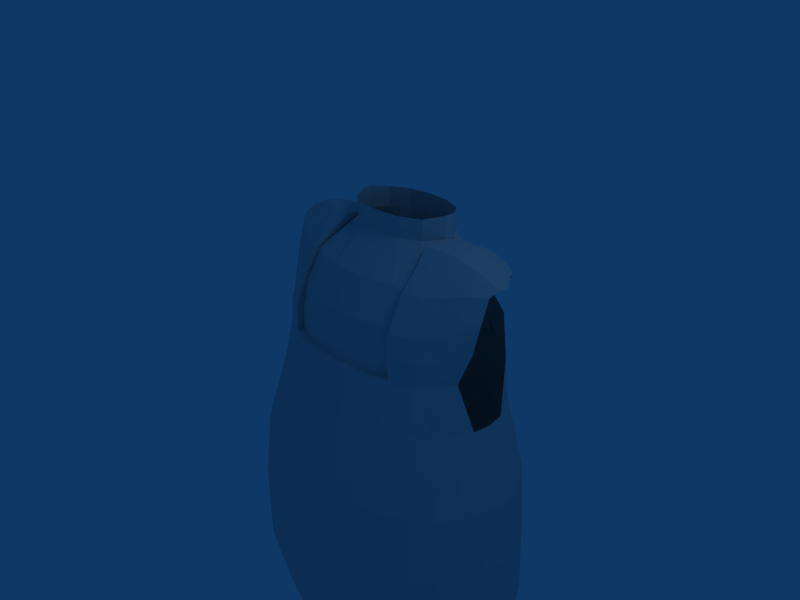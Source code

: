 # Source: chibi3.blend  (saved by Blender 2.49.2; exported with 4.5.12 LTS)
import bpy
from mathutils import Matrix  # noqa: F401  (used for matrix-valued properties, if any)

bpy.ops.wm.read_factory_settings(use_empty=True)
scene = bpy.context.scene
scene.name = 'Scene'

# ---- collections
col_collection_1 = bpy.data.collections.new('Collection 1'); scene.collection.children.link(col_collection_1)

# ---- world
world_world = bpy.data.worlds.new('World'); scene.world = world_world
world_world.color = (0.05656, 0.2208, 0.4)
world_world.use_sun_shadow = False
world_world.sun_shadow_jitter_overblur = 0.0
world_world.cycles.sampling_method = 'MANUAL'
world_world.cycles.sample_map_resolution = 256

# ---- cameras
cam_camera = bpy.data.cameras.new('Camera')
cam_camera.passepartout_alpha = 0.2
cam_camera.clip_end = 100.0
cam_camera.lens = 35.0
cam_camera.ortho_scale = 7.314
cam_camera.show_passepartout = False
cam_camera.show_safe_areas = True
cam_camera.dof.focus_distance = 0.0
cam_camera.dof.aperture_fstop = 128.0

# ---- lights
light_spot = bpy.data.lights.new('Spot', 'POINT')
light_spot.transmission_factor = 0.0
light_spot.cutoff_distance = 30.0
light_spot.energy = 100.0
light_spot.shadow_buffer_clip_start = 1.001
light_spot.shadow_soft_size = 1.0
light_spot.shadow_maximum_resolution = 0.006
light_spot.use_absolute_resolution = True
light_spot.cycles.use_multiple_importance_sampling = False

# ---- meshes
me_circle_001 = bpy.data.meshes.new('Circle.001')
me_circle_001.from_pydata([(0.6915, -0.6915, -1.192e-07), (0.8131, -0.5433, -1.192e-07), (0.9035, -0.3742, -1.192e-07), (0.9591, -0.1908, -1.192e-07), (0.9779, -7.906e-08, -1.192e-07), (0.9591, 0.1908, -1.192e-07), (0.9035, 0.3742, -1.192e-07), (0.8131, 0.5433, -1.192e-07), (0.6915, 0.6915, -1.192e-07), (0.5433, 0.8131, -1.192e-07), (0.3742, 0.9035, -1.192e-07), (0.1908, 0.9591, -1.192e-07), (-3.114e-07, 0.9779, -1.192e-07), (-0.1908, 0.9591, -1.192e-07), (-0.3742, 0.9035, -1.192e-07), (-0.5433, 0.8131, -1.192e-07), (-0.6915, 0.6915, -1.192e-07), (-0.8131, 0.5433, -1.192e-07), (-0.9035, 0.3742, -1.192e-07), (-0.9591, 0.1908, -1.192e-07), (-0.9779, -9.495e-07, -1.192e-07), (-0.9591, -0.1908, -1.192e-07), (-0.9035, -0.3742, -1.192e-07), (-0.8131, -0.5433, -1.192e-07), (-0.6915, -0.6915, -1.192e-07), (-0.5433, -0.8131, -1.192e-07), (-0.3742, -0.9035, -1.192e-07), (-0.1908, -0.9591, -1.192e-07), (1.577e-06, -0.9779, -1.192e-07), (0.1908, -0.9591, -1.192e-07), (0.3742, -0.9035, -1.192e-07), (0.5433, -0.8131, -1.192e-07), (0.7127, -0.8002, 0.413), (0.8381, -0.6287, 0.413), (0.9312, -0.4331, 0.413), (0.9886, -0.2208, 0.413), (1.008, -5.43e-08, 0.413), (0.9886, 0.2208, 0.413), (0.9312, 0.4331, 0.413), (0.8381, 0.6287, 0.413), (0.7127, 0.8002, 0.413), (0.56, 0.9409, 0.413), (0.3857, 1.045, 0.413), (0.1966, 1.11, 0.413), (-3.329e-07, 1.132, 0.413), (-0.1966, 1.11, 0.413), (-0.3857, 1.045, 0.413), (-0.56, 0.9409, 0.413), (-0.7127, 0.8002, 0.413), (-0.8381, 0.6287, 0.413), (-0.9312, 0.4331, 0.413), (-0.9886, 0.2208, 0.413), (-1.008, -1.062e-06, 0.413), (-0.9886, -0.2208, 0.413), (-0.9312, -0.4331, 0.413), (-0.8381, -0.6287, 0.413), (-0.7127, -0.8002, 0.413), (-0.56, -0.9409, 0.413), (-0.3857, -1.045, 0.413), (-0.1966, -1.11, 0.413), (1.614e-06, -1.132, 0.413), (0.1966, -1.11, 0.413), (0.3857, -1.045, 0.413), (0.56, -0.9409, 0.413), (0.8248, -0.6287, 0.8259), (0.7014, -0.8002, 0.8259), (0.9165, -0.4331, 0.8259), (0.9729, -0.2208, 0.8259), (0.992, -5.43e-08, 0.8259), (0.9729, 0.2208, 0.8259), (0.9165, 0.4331, 0.8259), (0.8248, 0.6287, 0.8259), (0.7014, 0.8002, 0.8259), (0.5511, 0.9409, 0.8259), (0.3796, 1.045, 0.8259), (0.1935, 1.11, 0.8259), (-3.227e-07, 1.132, 0.8259), (-0.1935, 1.11, 0.8259), (-0.3796, 1.045, 0.8259), (-0.5511, 0.9409, 0.8259), (-0.7014, 0.8002, 0.8259), (-0.8248, 0.6287, 0.8259), (-0.9165, 0.4331, 0.8259), (-0.9729, 0.2208, 0.8259), (-0.992, -1.062e-06, 0.8259), (-0.9729, -0.2208, 0.8259), (-0.9165, -0.4331, 0.8259), (-0.8248, -0.6287, 0.8259), (-0.7014, -0.8002, 0.8259), (-0.5511, -0.9409, 0.8259), (-0.3796, -1.045, 0.8259), (-0.1935, -1.11, 0.8259), (1.593e-06, -1.132, 0.8259), (0.1935, -1.11, 0.8259), (0.3796, -1.045, 0.8259), (0.5511, -0.9409, 0.8259), (0.6779, -0.7279, 1.247), (0.7971, -0.5663, 1.247), (0.8857, -0.382, 1.247), (0.9403, -0.182, 1.247), (0.9587, 0.02604, 1.247), (0.9403, 0.2341, 1.247), (0.8857, 0.4341, 1.247), (0.7971, 0.6184, 1.247), (0.6779, 0.78, 1.247), (0.5326, 0.9126, 1.247), (0.3669, 1.011, 1.247), (0.187, 1.072, 1.247), (-3.014e-07, 1.092, 1.247), (-0.187, 1.072, 1.247), (-0.3669, 1.011, 1.247), (-0.5326, 0.9126, 1.247), (-0.6779, 0.78, 1.247), (-0.7971, 0.6184, 1.247), (-0.8857, 0.4341, 1.247), (-0.9403, 0.2341, 1.247), (-0.9587, 0.02604, 1.247), (-0.9403, -0.182, 1.247), (-0.8857, -0.382, 1.247), (-0.7971, -0.5663, 1.247), (-0.6779, -0.7279, 1.247), (-0.5326, -0.8605, 1.247), (-0.3669, -0.959, 1.247), (-0.187, -1.02, 1.247), (1.55e-06, -1.04, 1.247), (0.187, -1.02, 1.247), (0.3669, -0.959, 1.247), (0.5326, -0.8605, 1.247), (0.6758, -0.437, 1.712), (0.5747, -0.574, 1.712), (0.7509, -0.2808, 1.712), (0.7971, -0.1112, 1.712), (0.8128, 0.0651, 1.712), (0.7971, 0.2414, 1.712), (0.7509, 0.411, 1.712), (0.6758, 0.5672, 1.712), (0.5747, 0.7042, 1.712), (0.4515, 0.8166, 1.712), (0.311, 0.9001, 1.712), (0.1586, 0.9515, 1.712), (-2.132e-07, 0.9689, 1.712), (-0.1586, 0.9515, 1.712), (-0.311, 0.9001, 1.712), (-0.4515, 0.8166, 1.712), (-0.5747, 0.7042, 1.712), (-0.6758, 0.5672, 1.712), (-0.7509, 0.411, 1.712), (-0.7971, 0.2414, 1.712), (-0.8128, 0.0651, 1.712), (-0.7971, -0.1112, 1.712), (-0.7509, -0.2808, 1.712), (-0.6758, -0.437, 1.712), (-0.5747, -0.574, 1.712), (-0.4515, -0.6864, 1.712), (-0.311, -0.7699, 1.712), (-0.1586, -0.8213, 1.712), (1.356e-06, -0.8387, 1.712), (0.1586, -0.8213, 1.712), (0.311, -0.7699, 1.712), (0.4515, -0.6864, 1.712), (0.6697, -0.542, -0.4047), (0.7875, -0.4175, -0.4047), (0.875, -0.2754, -0.4047), (0.9289, -0.1213, -0.4047), (0.9471, 0.03906, -0.4047), (0.9289, 0.1994, -0.4047), (0.875, 0.3536, -0.4047), (0.7875, 0.4956, -0.4047), (0.6697, 0.6202, -0.4047), (0.5262, 0.7224, -0.4047), (0.3624, 0.7983, -0.4047), (0.1848, 0.8451, -0.4047), (-2.904e-07, 0.8609, -0.4047), (-0.1848, 0.8451, -0.4047), (-0.3624, 0.7983, -0.4047), (-0.5262, 0.7224, -0.4047), (-0.6697, 0.6202, -0.4047), (-0.7875, 0.4956, -0.4047), (-0.875, 0.3536, -0.4047), (-0.9289, 0.1994, -0.4047), (-0.9471, 0.03906, -0.4047), (-0.9289, -0.1213, -0.4047), (-0.875, -0.2754, -0.4047), (-0.7875, -0.4175, -0.4047), (-0.6697, -0.542, -0.4047), (-0.5262, -0.6442, -0.4047), (-0.3624, -0.7202, -0.4047), (-0.1848, -0.767, -0.4047), (1.539e-06, -0.7827, -0.4047), (0.1848, -0.767, -0.4047), (0.3624, -0.7202, -0.4047), (0.5262, -0.6442, -0.4047), (0.6476, -0.3493, 2.009), (0.5507, -0.4716, 2.006), (0.7209, -0.2097, 2.016), (0.73, 0.4079, 2.026), (0.6485, 0.5475, 2.016), (0.5507, 0.6698, 2.008), (0.4327, 0.7701, 2.006), (0.2981, 0.8447, 2.006), (0.1519, 0.8906, 2.006), (-2.059e-07, 0.9062, 2.006), (-0.1519, 0.8906, 2.006), (-0.2981, 0.8447, 2.006), (-0.4327, 0.7701, 2.006), (-0.5507, 0.6698, 2.009), (-0.6476, 0.5475, 2.015), (-0.7196, 0.4079, 2.02), (-0.7196, -0.2098, 2.012), (-0.6476, -0.3493, 2.008), (-0.5507, -0.4716, 2.006), (-0.4077, -0.572, 2.006), (-0.2981, -0.6466, 2.006), (-0.1519, -0.6925, 2.006), (1.298e-06, -0.708, 2.006), (0.1519, -0.6925, 2.006), (0.2981, -0.6466, 2.006), (0.411, -0.572, 2.006), (-0.697, -0.1776, 2.175), (-0.6358, -0.3285, 2.16), (-0.5484, -0.4539, 2.153), (-0.4194, -0.5455, 2.148), (-0.7499, -0.09038, 2.406), (-0.6501, -0.2098, 2.33), (-0.5413, -0.3713, 2.306), (-0.4121, -0.4953, 2.3), (-0.6594, -0.1092, 2.56), (-0.7418, -0.01006, 2.592), (-0.5519, -0.2162, 2.518), (-0.4055, -0.3161, 2.503), (-0.6147, 0.08488, 2.677), (-0.7164, 0.1007, 2.646), (-0.4991, 0.06643, 2.692), (-0.3511, 0.04687, 2.68), (-0.6125, 0.2144, 2.681), (-0.7212, 0.2036, 2.647), (-0.4891, 0.2239, 2.692), (-0.335, 0.2312, 2.68), (0.6656, -0.3218, 2.159), (0.5534, -0.4658, 2.147), (0.775, -0.1313, 2.198), (0.4051, -0.5724, 2.144), (0.6975, -0.2456, 2.317), (0.5609, -0.4132, 2.28), (0.8019, -0.08016, 2.385), (0.4018, -0.552, 2.287), (0.5781, -0.2497, 2.493), (0.7035, -0.1118, 2.517), (0.8032, 0.002722, 2.519), (0.4003, -0.3772, 2.488), (0.697, 0.05901, 2.62), (0.5522, 0.0247, 2.668), (0.8186, 0.08617, 2.551), (0.3626, -0.01206, 2.688), (0.7055, 0.2023, 2.626), (0.5536, 0.2146, 2.677), (0.832, 0.1882, 2.551), (0.3558, 0.226, 2.681), (-0.4077, -0.502, 2.006), (-0.2981, -0.5766, 2.006), (-0.1519, -0.6226, 2.006), (1.298e-06, -0.6381, 2.006), (0.1519, -0.6226, 2.006), (0.2981, -0.5766, 2.006), (0.411, -0.502, 2.006), (-0.4194, -0.4756, 2.148), (-0.4121, -0.4253, 2.3), (-0.4055, -0.2461, 2.503), (0.4051, -0.5024, 2.144), (0.4018, -0.4821, 2.287), (0.4003, -0.3072, 2.488), (-0.2981, -0.5564, 2.147), (-0.1519, -0.6023, 2.147), (1.298e-06, -0.6178, 2.147), (0.1519, -0.6023, 2.147), (0.2981, -0.5564, 2.147), (-0.1519, -0.5673, 2.293), (-0.2981, -0.5214, 2.293), (1.298e-06, -0.5829, 2.293), (0.1519, -0.5673, 2.293), (0.2981, -0.5214, 2.293), (-0.2981, -0.3411, 2.496), (-0.1519, -0.387, 2.496), (1.298e-06, -0.4025, 2.496), (0.1519, -0.387, 2.496), (0.2981, -0.3411, 2.496), (-0.2769, 0.06527, 2.676), (-0.1519, -0.03618, 2.676), (1.298e-06, -0.05168, 2.676), (0.1519, -0.03618, 2.676), (0.2793, 0.05787, 2.676), (-0.2769, 0.477, 2.676), (-0.1519, 0.5784, 2.676), (1.297e-06, 0.5939, 2.676), (0.07986, 0.5874, 2.675), (0.2793, 0.4844, 2.676), (-0.335, 0.3111, 2.68), (0.3558, 0.3162, 2.681), (-0.2769, 0.06527, 2.804), (-0.1519, -0.03618, 2.804), (1.298e-06, -0.05168, 2.804), (0.1519, -0.03618, 2.804), (0.2793, 0.05787, 2.804), (-0.335, 0.2344, 2.819), (0.3558, 0.226, 2.819), (-0.2769, 0.477, 2.804), (-0.1519, 0.5784, 2.804), (1.297e-06, 0.5939, 2.804), (0.07986, 0.5874, 2.803), (0.2793, 0.4844, 2.804), (-0.335, 0.3143, 2.819), (0.3558, 0.3162, 2.819), (0.6554, 0.3597, 2.613), (0.5247, 0.3633, 2.657), (0.7562, 0.351, 2.555), (0.363, 0.3579, 2.661), (0.5247, 0.5256, 2.612), (0.6511, 0.5005, 2.572), (0.7164, 0.4709, 2.537), (0.3529, 0.4919, 2.617), (0.4873, 0.5914, 2.532), (0.5918, 0.5801, 2.501), (0.6504, 0.5388, 2.456), (0.2727, 0.6357, 2.535), (0.2474, 0.7251, 2.412), (0.3173, 0.6986, 2.379), (0.3777, 0.6426, 2.32), (0.09311, 0.7024, 2.445), (-0.4998, 0.6544, 2.214), (-0.3686, 0.7117, 2.201), (-0.2583, 0.7512, 2.168), (-0.6467, 0.5574, 2.225), (-0.5285, 0.6332, 2.107), (-0.6274, 0.5994, 2.113), (-0.4016, 0.6976, 2.089), (-0.7187, 0.5134, 2.12), (0.3667, 0.6658, 2.467), (0.4685, 0.6411, 2.43), (0.5194, 0.609, 2.383), (0.1855, 0.6708, 2.486), (-0.3413, 0.7297, 2.309), (-0.2137, 0.7651, 2.25), (-0.1147, 0.7463, 2.195), (-0.4504, 0.6045, 2.334), (-0.6125, 0.3625, 2.655), (-0.7212, 0.3516, 2.621), (-0.4891, 0.372, 2.666), (-0.3513, 0.3703, 2.652), (-0.6853, 0.4819, 2.551), (-0.6065, 0.4967, 2.583), (-0.4871, 0.5085, 2.593), (-0.3301, 0.5117, 2.58), (-0.4613, 0.6189, 2.497), (-0.5252, 0.6032, 2.467), (-0.3397, 0.6296, 2.506), (-0.1684, 0.6356, 2.492), (-0.3034, 0.7237, 2.41), (-0.3477, 0.7229, 2.373), (-0.1947, 0.7283, 2.428), (-0.01981, 0.7336, 2.428), (-0.1946, 0.7901, 2.374), (-0.2537, 0.7709, 2.347), (-0.08378, 0.8071, 2.387), (0.07538, 0.7826, 2.377), (-0.1298, 0.8402, 2.294), (-0.05063, 0.8558, 2.314), (0.07204, 0.8287, 2.314), (0.1974, 0.7483, 2.332), (0.09241, 0.7743, 2.182), (0.219, 0.8134, 2.203), (0.3352, 0.7716, 2.219), (0.4376, 0.741, 2.27), (0.3492, 0.7638, 2.155), (0.24, 0.7745, 2.128), (0.4503, 0.7666, 2.182), (0.5758, 0.6505, 2.207), (0.4051, 0.7599, 2.081), (0.5097, 0.7077, 2.081), (0.6167, 0.6041, 2.092), (0.6942, 0.4544, 2.101), (-0.007312, 0.7949, 2.226), (0.1202, 0.8247, 2.251), (0.2314, 0.7902, 2.26), (0.3381, 0.7438, 2.298), (-0.2415, 0.7642, 2.338), (-0.11, 0.8015, 2.284), (-0.0009511, 0.7669, 2.234), (-0.3449, 0.6603, 2.372), (0.08123, 0.7643, 2.372), (0.1915, 0.7352, 2.34), (0.2887, 0.6606, 2.301), (-0.007526, 0.72, 2.407), (0.4327, 0.7343, 2.006), (0.3053, 0.7884, 2.002), (0.147, 0.83, 1.987), (-0.004569, 0.8415, 1.982), (-0.1566, 0.8459, 1.987), (-0.2984, 0.8023, 2.002), (-0.4327, 0.7343, 2.006), (-0.2557, 0.7261, 2.169), (-0.3897, 0.6763, 2.092), (-0.1155, 0.7268, 2.198), (0.1003, 0.7343, 2.182), (0.2424, 0.7343, 2.132), (0.4061, 0.7343, 2.081), (-0.0003034, 0.7343, 2.227), (0.3549, 0.3215, 2.661), (0.3529, 0.4599, 2.617), (0.2727, 0.6037, 2.535), (0.1823, 0.6422, 2.486), (0.09203, 0.6772, 2.445), (-0.335, 0.3472, 2.653), (-0.3301, 0.4797, 2.58), (-0.17, 0.6107, 2.492), (-0.003878, 0.7013, 2.41), (0.1565, 0.5696, 2.676), (0.1565, 0.5696, 2.804), (-0.08205, 0.5855, 2.676), (-0.08205, 0.5855, 2.804), (-0.4436, 0.6582, 2.424), (-0.3887, 0.6671, 2.457), (-0.273, 0.675, 2.47), (-0.09653, 0.6802, 2.465), (-0.09117, 0.6613, 2.453)], [], [(1, 0, 32, 33), (1, 2, 34, 33), (3, 2, 34, 35), (4, 3, 35, 36), (4, 5, 37, 36), (6, 5, 37, 38), (7, 6, 38, 39), (8, 7, 39, 40), (9, 8, 40, 41), (10, 9, 41, 42), (11, 10, 42, 43), (12, 11, 43, 44), (12, 13, 45, 44), (14, 13, 45, 46), (15, 14, 46, 47), (16, 15, 47, 48), (16, 17, 49, 48), (18, 17, 49, 50), (19, 18, 50, 51), (20, 19, 51, 52), (20, 21, 53, 52), (22, 21, 53, 54), (23, 22, 54, 55), (24, 23, 55, 56), (25, 24, 56, 57), (26, 25, 57, 58), (27, 26, 58, 59), (28, 27, 59, 60), (29, 28, 60, 61), (30, 29, 61, 62), (31, 30, 62, 63), (31, 0, 32, 63), (33, 32, 65, 64), (33, 34, 66, 64), (35, 34, 66, 67), (36, 35, 67, 68), (36, 37, 69, 68), (38, 37, 69, 70), (39, 38, 70, 71), (40, 39, 71, 72), (41, 40, 72, 73), (42, 41, 73, 74), (43, 42, 74, 75), (44, 43, 75, 76), (44, 45, 77, 76), (46, 45, 77, 78), (47, 46, 78, 79), (48, 47, 79, 80), (48, 49, 81, 80), (50, 49, 81, 82), (51, 50, 82, 83), (52, 51, 83, 84), (52, 53, 85, 84), (54, 53, 85, 86), (55, 54, 86, 87), (56, 55, 87, 88), (57, 56, 88, 89), (58, 57, 89, 90), (59, 58, 90, 91), (60, 59, 91, 92), (61, 60, 92, 93), (62, 61, 93, 94), (63, 62, 94, 95), (63, 32, 65, 95), (64, 65, 96, 97), (64, 66, 98, 97), (67, 66, 98, 99), (68, 67, 99, 100), (68, 69, 101, 100), (70, 69, 101, 102), (71, 70, 102, 103), (72, 71, 103, 104), (73, 72, 104, 105), (74, 73, 105, 106), (75, 74, 106, 107), (76, 75, 107, 108), (76, 77, 109, 108), (78, 77, 109, 110), (79, 78, 110, 111), (80, 79, 111, 112), (80, 81, 113, 112), (82, 81, 113, 114), (83, 82, 114, 115), (84, 83, 115, 116), (84, 85, 117, 116), (86, 85, 117, 118), (87, 86, 118, 119), (88, 87, 119, 120), (89, 88, 120, 121), (90, 89, 121, 122), (91, 90, 122, 123), (92, 91, 123, 124), (93, 92, 124, 125), (94, 93, 125, 126), (95, 94, 126, 127), (95, 65, 96, 127), (97, 96, 129, 128), (97, 98, 130, 128), (99, 98, 130, 131), (100, 99, 131, 132), (100, 101, 133, 132), (102, 101, 133, 134), (103, 102, 134, 135), (104, 103, 135, 136), (105, 104, 136, 137), (106, 105, 137, 138), (107, 106, 138, 139), (108, 107, 139, 140), (108, 109, 141, 140), (110, 109, 141, 142), (111, 110, 142, 143), (112, 111, 143, 144), (112, 113, 145, 144), (114, 113, 145, 146), (115, 114, 146, 147), (116, 115, 147, 148), (116, 117, 149, 148), (118, 117, 149, 150), (119, 118, 150, 151), (120, 119, 151, 152), (121, 120, 152, 153), (122, 121, 153, 154), (123, 122, 154, 155), (124, 123, 155, 156), (125, 124, 156, 157), (126, 125, 157, 158), (127, 126, 158, 159), (127, 96, 129, 159), (0, 1, 161, 160), (2, 1, 161, 162), (2, 3, 163, 162), (3, 4, 164, 163), (5, 4, 164, 165), (5, 6, 166, 165), (6, 7, 167, 166), (7, 8, 168, 167), (8, 9, 169, 168), (9, 10, 170, 169), (10, 11, 171, 170), (11, 12, 172, 171), (13, 12, 172, 173), (13, 14, 174, 173), (14, 15, 175, 174), (15, 16, 176, 175), (17, 16, 176, 177), (17, 18, 178, 177), (18, 19, 179, 178), (19, 20, 180, 179), (21, 20, 180, 181), (21, 22, 182, 181), (22, 23, 183, 182), (23, 24, 184, 183), (24, 25, 185, 184), (25, 26, 186, 185), (26, 27, 187, 186), (27, 28, 188, 187), (28, 29, 189, 188), (29, 30, 190, 189), (30, 31, 191, 190), (0, 31, 191, 160), (128, 129, 193, 192), (128, 130, 194, 192), (135, 134, 195, 196), (136, 135, 196, 197), (137, 136, 197, 198), (138, 137, 198, 199), (139, 138, 199, 200), (140, 139, 200, 201), (140, 141, 202, 201), (142, 141, 202, 203), (143, 142, 203, 204), (144, 143, 204, 205), (144, 145, 206, 205), (146, 145, 206, 207), (151, 150, 208, 209), (152, 151, 209, 210), (153, 152, 210, 211), (154, 153, 211, 212), (155, 154, 212, 213), (156, 155, 213, 214), (157, 156, 214, 215), (158, 157, 215, 216), (159, 158, 216, 217), (159, 129, 193, 217), (133, 195, 134), (130, 131, 194), (149, 208, 150), (146, 207, 147), (209, 208, 218, 219), (210, 209, 219, 220), (211, 210, 220, 221), (219, 218, 222, 223), (220, 219, 223, 224), (221, 220, 224, 225), (223, 222, 227, 226), (224, 223, 226, 228), (225, 224, 228, 229), (226, 227, 231, 230), (228, 226, 230, 232), (229, 228, 232, 233), (230, 231, 235, 234), (232, 230, 234, 236), (233, 232, 236, 237), (192, 193, 239, 238), (192, 194, 240, 238), (217, 193, 239, 241), (238, 239, 243, 242), (238, 240, 244, 242), (241, 239, 243, 245), (242, 243, 246, 247), (242, 244, 248, 247), (245, 243, 246, 249), (247, 246, 251, 250), (247, 248, 252, 250), (249, 246, 251, 253), (250, 251, 255, 254), (250, 252, 256, 254), (253, 251, 255, 257), (212, 211, 258, 259), (213, 212, 259, 260), (214, 213, 260, 261), (215, 214, 261, 262), (216, 215, 262, 263), (217, 216, 263, 264), (211, 221, 265, 258), (221, 225, 266, 265), (225, 229, 267, 266), (229, 233, 237, 267), (217, 241, 268, 264), (241, 245, 269, 268), (245, 249, 270, 269), (249, 253, 257, 270), (260, 259, 271, 272), (261, 260, 272, 273), (262, 261, 273, 274), (263, 262, 274, 275), (272, 271, 277, 276), (273, 272, 276, 278), (274, 273, 278, 279), (275, 274, 279, 280), (276, 277, 281, 282), (278, 276, 282, 283), (279, 278, 283, 284), (280, 279, 284, 285), (282, 281, 286, 287), (283, 282, 287, 288), (284, 283, 288, 289), (285, 284, 289, 290), (258, 265, 271, 259), (265, 266, 277, 271), (266, 267, 281, 277), (269, 280, 285, 270), (268, 275, 280, 269), (263, 275, 268, 264), (270, 285, 290, 257), (267, 237, 286, 281), (286, 287, 299, 298), (287, 288, 300, 299), (288, 289, 301, 300), (289, 290, 302, 301), (237, 286, 298, 303), (290, 257, 304, 302), (292, 291, 305, 306), (294, 293, 307, 308), (296, 237, 303, 310), (291, 296, 310, 305), (297, 295, 309, 311), (257, 297, 311, 304), (254, 255, 313, 312), (254, 256, 314, 312), (257, 255, 313, 315), (312, 313, 316, 317), (312, 314, 318, 317), (315, 313, 316, 319), (317, 316, 320, 321), (317, 318, 322, 321), (319, 316, 320, 323), (329, 328, 333, 332), (329, 330, 334, 332), (331, 328, 333, 335), (320, 336, 337, 321), (336, 324, 325, 337), (322, 338, 337, 321), (338, 326, 325, 337), (320, 336, 339, 323), (336, 324, 327, 339), (340, 328, 329, 341), (342, 330, 329, 341), (340, 328, 331, 343), (204, 205, 332, 334), (205, 206, 333, 332), (206, 207, 335, 333), (234, 235, 345, 344), (236, 234, 344, 346), (237, 236, 346, 347), (344, 345, 348, 349), (346, 344, 349, 350), (347, 346, 350, 351), (349, 348, 353, 352), (350, 349, 352, 354), (351, 350, 354, 355), (356, 357, 361, 360), (358, 356, 360, 362), (359, 358, 362, 363), (360, 361, 364, 365), (362, 360, 365, 366), (363, 362, 366, 367), (369, 368, 373, 372), (370, 369, 372, 374), (371, 370, 374, 375), (372, 373, 376, 377), (374, 372, 377, 378), (375, 374, 378, 379), (197, 377, 376, 198), (196, 378, 377, 197), (195, 379, 378, 196), (364, 380, 381, 365), (380, 368, 369, 381), (365, 381, 382, 366), (381, 369, 370, 382), (366, 382, 383, 367), (382, 370, 371, 383), (384, 340, 341, 385), (386, 342, 341, 385), (384, 340, 343, 387), (324, 388, 389, 325), (326, 390, 389, 325), (324, 388, 391, 327), (386, 385, 364, 380), (385, 384, 361, 364), (384, 387, 357, 361), (390, 389, 367, 383), (389, 388, 363, 367), (388, 391, 359, 363), (199, 198, 392, 393), (200, 199, 393, 394), (201, 200, 394, 395), (201, 202, 396, 395), (203, 202, 396, 397), (204, 203, 397, 398), (334, 330, 399, 400), (330, 342, 401, 399), (204, 334, 400, 398), (373, 368, 402, 403), (376, 373, 403, 404), (198, 376, 404, 392), (368, 380, 405, 402), (342, 386, 405, 401), (386, 380, 405), (392, 404, 403, 393), (393, 403, 402, 394), (397, 398, 400, 399), (396, 397, 399, 401), (394, 402, 405, 395), (395, 396, 401, 405), (315, 319, 407, 406), (319, 323, 408, 407), (323, 339, 409, 408), (339, 327, 410, 409), (347, 351, 412, 411), (351, 355, 413, 412), (327, 391, 414, 410), (359, 391, 414), (237, 347, 411), (257, 315, 406), (257, 406, 297), (237, 296, 411), (291, 412, 413, 292), (291, 296, 411, 412), (295, 297, 406, 407), (293, 294, 410, 414), (295, 415, 416, 309), (415, 294, 308, 416), (294, 415, 409, 410), (295, 408, 409, 415), (295, 407, 408), (293, 417, 418, 307), (417, 292, 306, 418), (353, 419, 420, 352), (419, 357, 356, 420), (352, 420, 421, 354), (420, 356, 358, 421), (354, 421, 422, 355), (421, 358, 359, 422), (355, 422, 423, 413), (422, 359, 414, 423), (413, 423, 417, 292), (423, 414, 293, 417)])
me_circle_001.polygons.foreach_set('use_smooth', [0, 0, 0, 0, 0, 0, 0, 0, 0, 0, 0, 0, 0, 0, 0, 0, 0, 0, 0, 0, 0, 0, 0, 0, 0, 0, 0, 0, 0, 0, 0, 0, 0, 0, 0, 0, 0, 0, 0, 0, 0, 0, 0, 0, 0, 0, 0, 0, 0, 0, 0, 0, 0, 0, 0, 0, 0, 0, 0, 0, 0, 0, 0, 0, 0, 0, 0, 0, 0, 0, 0, 0, 0, 0, 0, 0, 0, 0, 0, 0, 0, 0, 0, 0, 0, 0, 0, 0, 0, 0, 0, 0, 0, 0, 0, 0, 0, 0, 0, 0, 0, 0, 0, 0, 0, 0, 0, 0, 0, 0, 0, 0, 0, 0, 0, 0, 0, 0, 0, 0, 0, 0, 0, 0, 0, 0, 0, 0, 0, 0, 0, 0, 0, 0, 0, 0, 0, 0, 0, 0, 0, 0, 0, 0, 0, 0, 0, 0, 0, 0, 0, 0, 0, 0, 0, 0, 0, 0, 0, 0, 0, 0, 0, 0, 0, 0, 0, 0, 0, 0, 0, 0, 0, 0, 0, 0, 0, 0, 0, 0, 0, 0, 0, 0, 0, 0, 0, 0, 0, 0, 0, 0, 0, 0, 0, 0, 0, 0, 0, 0, 0, 0, 0, 0, 0, 0, 0, 0, 0, 0, 0, 0, 0, 0, 0, 0, 0, 0, 0, 0, 0, 0, 0, 0, 0, 0, 0, 0, 0, 0, 0, 0, 0, 0, 0, 0, 0, 0, 0, 0, 0, 0, 0, 0, 0, 0, 0, 0, 0, 0, 0, 0, 0, 0, 0, 0, 0, 0, 0, 0, 0, 0, 0, 0, 0, 0, 0, 0, 0, 0, 0, 0, 0, 0, 0, 0, 0, 0, 0, 0, 0, 0, 0, 0, 0, 0, 0, 0, 0, 0, 0, 0, 0, 0, 0, 0, 0, 0, 0, 0, 0, 0, 0, 0, 0, 0, 0, 0, 0, 0, 0, 0, 0, 0, 0, 0, 0, 0, 0, 0, 0, 0, 0, 0, 0, 0, 0, 0, 1, 1, 1, 1, 1, 1, 0, 0, 0, 0, 0, 0, 0, 0, 0, 0, 0, 0, 0, 0, 1, 0, 0, 0, 0, 0, 0, 0, 0, 0, 0, 0, 0, 0, 1, 0, 0, 0, 0, 0, 0, 0, 0, 0, 0, 0, 0, 0, 0, 0, 0, 0, 0, 0, 0, 0, 0, 0, 0, 0])
me_circle_001.use_remesh_preserve_volume = False
me_circle_001.use_remesh_preserve_attributes = False
me_circle_001.use_mirror_vertex_groups = False
me_circle_001.update()

# ---- objects
ob_circle = bpy.data.objects.new('Circle', me_circle_001)
ob_lamp = bpy.data.objects.new('Lamp', light_spot)
ob_camera = bpy.data.objects.new('Camera', cam_camera)

# ---- transforms, parenting, visibility, modifiers, constraints
ob_circle.location = (0.0, 0.1787, -5.0)
ob_circle.scale = (2.404, 1.525, 2.404)
ob_circle.lock_rotations_4d = False
ob_circle.empty_display_type = 'ARROWS'
ob_circle.lineart.crease_threshold = 0.0
ob_lamp.location = (4.076, 1.005, 5.904)
ob_lamp.rotation_euler = (0.6503, 0.05522, 1.866)
ob_lamp.lock_rotations_4d = False
ob_lamp.empty_display_type = 'ARROWS'
ob_lamp.color = (0.0, 0.0, 0.0, 0.0)
ob_lamp.lineart.crease_threshold = 0.0
ob_camera.location = (7.481, -6.508, 5.344)
ob_camera.rotation_euler = (1.109, 0.01082, 0.8149)
ob_camera.lock_rotations_4d = False
ob_camera.empty_display_type = 'ARROWS'
ob_camera.color = (0.0, 0.0, 0.0, 0.0)
ob_camera.display_type = 'WIRE'
ob_camera.lineart.crease_threshold = 0.0

# ---- collection membership
col_collection_1.objects.link(ob_circle)
col_collection_1.objects.link(ob_lamp)
col_collection_1.objects.link(ob_camera)

# ---- scene / render settings (as saved in the file)
scene.camera = ob_camera
scene.frame_start = 1; scene.frame_end = 250; scene.frame_set(1)
scene.render.engine = 'BLENDER_EEVEE_NEXT'
scene.render.image_settings.file_format = 'JPEG'
scene.render.image_settings.color_mode = 'RGB'
scene.render.image_settings.compression = 90
scene.render.resolution_x = 800
scene.render.resolution_y = 600
scene.render.pixel_aspect_x = 100.0
scene.render.pixel_aspect_y = 100.0
scene.render.fps = 25
scene.render.dither_intensity = 0.0
scene.render.use_compositing = False
scene.render.use_sequencer = False
scene.render.bake_margin = 2
scene.render.bake_bias = 0.0
scene.render.use_stamp_time = False
scene.render.use_stamp_date = False
scene.render.use_stamp_frame = False
scene.render.use_stamp_camera = False
scene.render.use_stamp_scene = False
scene.render.use_stamp_filename = False
scene.render.use_stamp_render_time = False
scene.render.stamp_font_size = 0
scene.cycles.use_denoising = False
scene.cycles.samples = 10
scene.cycles.sampling_pattern = 'TABULATED_SOBOL'
scene.cycles.light_sampling_threshold = 0.0
scene.cycles.use_adaptive_sampling = False
scene.cycles.use_light_tree = False
scene.cycles.blur_glossy = 0.0
scene.cycles.volume_bounces = 1
scene.cycles.pixel_filter_type = 'GAUSSIAN'
scene.cycles.sample_clamp_indirect = 0.0
scene.view_settings.view_transform = 'Raw'
bpy.context.view_layer.update()
